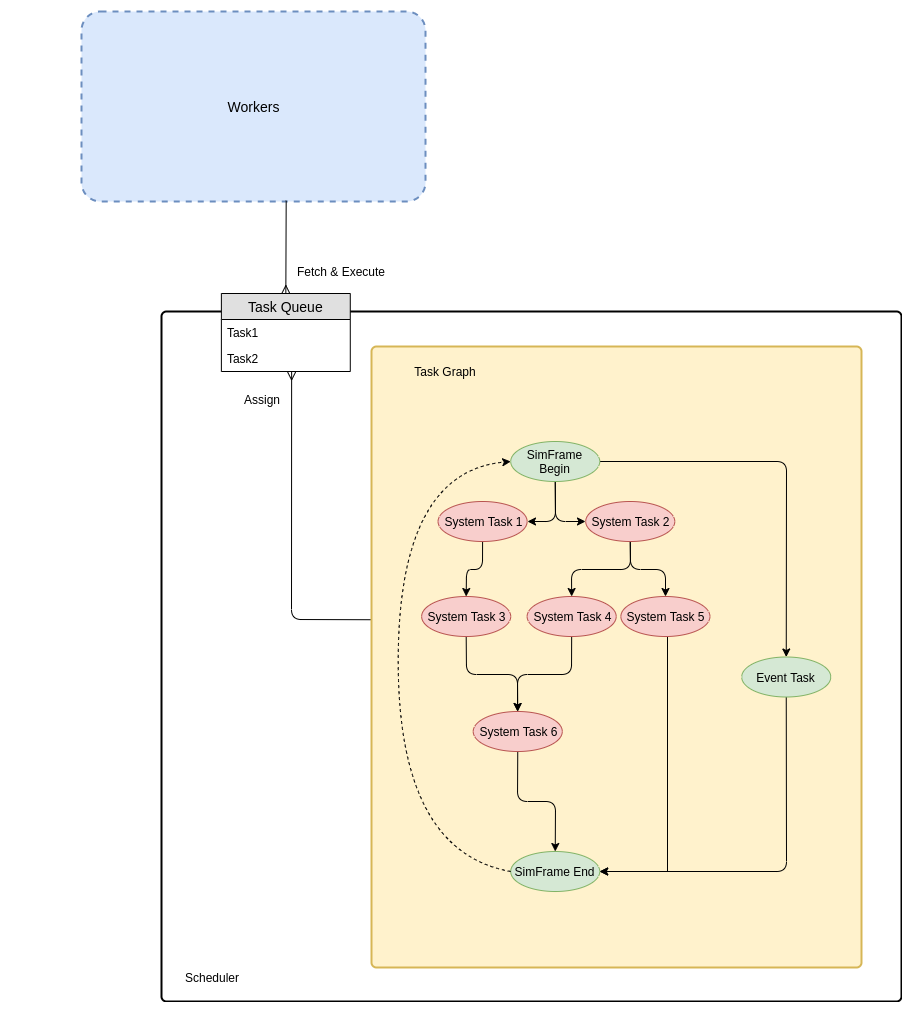

The diagram above was exported from draw.io. Its source (the exported page's mxGraphModel, read from the mxfile embedded in the PNG):
<mxGraphModel dx="798" dy="1862" grid="1" gridSize="10" guides="1" tooltips="1" connect="1" arrows="1" fold="1" page="1" pageScale="1" pageWidth="850" pageHeight="1100" math="0" shadow="0">
  <root>
    <mxCell id="DShoBXqPMGOLIJxJ6Se6-0" />
    <mxCell id="DShoBXqPMGOLIJxJ6Se6-1" parent="DShoBXqPMGOLIJxJ6Se6-0" />
    <mxCell id="WTRWi_aFgEpXb095UjsE-7" value="" style="group;container=1;" parent="DShoBXqPMGOLIJxJ6Se6-1" vertex="1" connectable="0">
      <mxGeometry x="70" y="40" width="750" height="690" as="geometry" />
    </mxCell>
    <mxCell id="lQkHwgq3IRcOCQfi9KyP-0" value="" style="rounded=1;absoluteArcSize=1;html=1;strokeWidth=2;arcSize=10;fontSize=14;" parent="DShoBXqPMGOLIJxJ6Se6-1" vertex="1">
      <mxGeometry x="220" y="40" width="740" height="690" as="geometry" />
    </mxCell>
    <mxCell id="lQkHwgq3IRcOCQfi9KyP-1" value="" style="html=1;strokeWidth=2;shape=mxgraph.er.anchor;fontSize=14;whiteSpace=wrap;" parent="DShoBXqPMGOLIJxJ6Se6-1" vertex="1">
      <mxGeometry x="70" y="40" width="374.99999999999994" height="690" as="geometry" />
    </mxCell>
    <mxCell id="X9IKDFUG_wbOMkL-1HPP-1" value="Task Queue" style="swimlane;fontStyle=0;childLayout=stackLayout;horizontal=1;startSize=26;fillColor=#e0e0e0;horizontalStack=0;resizeParent=1;resizeParentMax=0;resizeLast=0;collapsible=1;marginBottom=0;swimlaneFillColor=#ffffff;align=center;fontSize=14;" parent="DShoBXqPMGOLIJxJ6Se6-1" vertex="1">
      <mxGeometry x="279.875" y="22" width="128.90625" height="78" as="geometry" />
    </mxCell>
    <mxCell id="X9IKDFUG_wbOMkL-1HPP-2" value="Task1" style="text;strokeColor=none;fillColor=none;spacingLeft=4;spacingRight=4;overflow=hidden;rotatable=0;points=[[0,0.5],[1,0.5]];portConstraint=eastwest;fontSize=12;" parent="X9IKDFUG_wbOMkL-1HPP-1" vertex="1">
      <mxGeometry y="26" width="128.90625" height="26" as="geometry" />
    </mxCell>
    <mxCell id="X9IKDFUG_wbOMkL-1HPP-3" value="Task2" style="text;strokeColor=none;fillColor=none;spacingLeft=4;spacingRight=4;overflow=hidden;rotatable=0;points=[[0,0.5],[1,0.5]];portConstraint=eastwest;fontSize=12;" parent="X9IKDFUG_wbOMkL-1HPP-1" vertex="1">
      <mxGeometry y="52" width="128.90625" height="26" as="geometry" />
    </mxCell>
    <mxCell id="WTRWi_aFgEpXb095UjsE-0" value="" style="fontSize=12;html=1;endArrow=ERmany;strokeColor=#000000;entryX=0.545;entryY=1.019;entryDx=0;entryDy=0;entryPerimeter=0;exitX=0.003;exitY=0.44;exitDx=0;exitDy=0;exitPerimeter=0;" parent="DShoBXqPMGOLIJxJ6Se6-1" source="lQkHwgq3IRcOCQfi9KyP-2" target="X9IKDFUG_wbOMkL-1HPP-3" edge="1">
      <mxGeometry width="100" height="100" relative="1" as="geometry">
        <mxPoint x="327.8125" y="290" as="sourcePoint" />
        <mxPoint x="445" y="190" as="targetPoint" />
        <Array as="points">
          <mxPoint x="350" y="348" />
        </Array>
      </mxGeometry>
    </mxCell>
    <mxCell id="WTRWi_aFgEpXb095UjsE-1" value="Assign" style="text;html=1;resizable=0;points=[];align=center;verticalAlign=middle;labelBackgroundColor=#ffffff;" parent="WTRWi_aFgEpXb095UjsE-0" vertex="1" connectable="0">
      <mxGeometry x="0.7186" y="-1" relative="1" as="geometry">
        <mxPoint x="-31" y="-19" as="offset" />
      </mxGeometry>
    </mxCell>
    <mxCell id="lQkHwgq3IRcOCQfi9KyP-2" value="" style="rounded=1;absoluteArcSize=1;html=1;strokeWidth=2;arcSize=10;fontSize=14;whiteSpace=wrap;points=[];strokeColor=#d6b656;fillColor=#fff2cc;" parent="DShoBXqPMGOLIJxJ6Se6-1" vertex="1">
      <mxGeometry x="430" y="75" width="490" height="621" as="geometry" />
    </mxCell>
    <mxCell id="lQkHwgq3IRcOCQfi9KyP-3" value="Task Graph" style="text;html=1;strokeColor=none;fillColor=none;align=center;verticalAlign=middle;whiteSpace=wrap;rounded=0;" parent="DShoBXqPMGOLIJxJ6Se6-1" vertex="1">
      <mxGeometry x="456.71875" y="90" width="93.75" height="20" as="geometry" />
    </mxCell>
    <mxCell id="lQkHwgq3IRcOCQfi9KyP-22" style="edgeStyle=orthogonalEdgeStyle;rounded=1;orthogonalLoop=1;jettySize=auto;html=1;entryX=1;entryY=0.5;entryDx=0;entryDy=0;" parent="DShoBXqPMGOLIJxJ6Se6-1" source="lQkHwgq3IRcOCQfi9KyP-4" target="lQkHwgq3IRcOCQfi9KyP-6" edge="1">
      <mxGeometry relative="1" as="geometry" />
    </mxCell>
    <mxCell id="lQkHwgq3IRcOCQfi9KyP-23" style="edgeStyle=orthogonalEdgeStyle;rounded=1;orthogonalLoop=1;jettySize=auto;html=1;entryX=0;entryY=0.5;entryDx=0;entryDy=0;" parent="DShoBXqPMGOLIJxJ6Se6-1" source="lQkHwgq3IRcOCQfi9KyP-4" target="lQkHwgq3IRcOCQfi9KyP-5" edge="1">
      <mxGeometry relative="1" as="geometry" />
    </mxCell>
    <mxCell id="WTRWi_aFgEpXb095UjsE-14" style="edgeStyle=none;orthogonalLoop=1;jettySize=auto;html=1;entryX=0.5;entryY=0;entryDx=0;entryDy=0;strokeColor=#000000;" parent="DShoBXqPMGOLIJxJ6Se6-1" source="lQkHwgq3IRcOCQfi9KyP-4" target="WTRWi_aFgEpXb095UjsE-8" edge="1">
      <mxGeometry relative="1" as="geometry">
        <Array as="points">
          <mxPoint x="845" y="190" />
        </Array>
      </mxGeometry>
    </mxCell>
    <mxCell id="lQkHwgq3IRcOCQfi9KyP-4" value="SimFrame Begin" style="ellipse;whiteSpace=wrap;html=1;fillColor=#d5e8d4;strokeColor=#82b366;" parent="DShoBXqPMGOLIJxJ6Se6-1" vertex="1">
      <mxGeometry x="569.21875" y="170" width="89.0625" height="40" as="geometry" />
    </mxCell>
    <mxCell id="lQkHwgq3IRcOCQfi9KyP-10" value="SimFrame End" style="ellipse;whiteSpace=wrap;html=1;fillColor=#d5e8d4;strokeColor=#82b366;" parent="DShoBXqPMGOLIJxJ6Se6-1" vertex="1">
      <mxGeometry x="569.21875" y="580" width="89.0625" height="40" as="geometry" />
    </mxCell>
    <mxCell id="lQkHwgq3IRcOCQfi9KyP-25" style="edgeStyle=orthogonalEdgeStyle;rounded=1;orthogonalLoop=1;jettySize=auto;html=1;entryX=0.5;entryY=0;entryDx=0;entryDy=0;" parent="DShoBXqPMGOLIJxJ6Se6-1" source="lQkHwgq3IRcOCQfi9KyP-9" target="lQkHwgq3IRcOCQfi9KyP-12" edge="1">
      <mxGeometry relative="1" as="geometry" />
    </mxCell>
    <mxCell id="lQkHwgq3IRcOCQfi9KyP-9" value="System Task 3" style="ellipse;whiteSpace=wrap;html=1;fillColor=#f8cecc;strokeColor=#b85450;" parent="DShoBXqPMGOLIJxJ6Se6-1" vertex="1">
      <mxGeometry x="480.15625" y="325" width="89.0625" height="40" as="geometry" />
    </mxCell>
    <mxCell id="lQkHwgq3IRcOCQfi9KyP-24" style="edgeStyle=orthogonalEdgeStyle;rounded=1;orthogonalLoop=1;jettySize=auto;html=1;" parent="DShoBXqPMGOLIJxJ6Se6-1" source="lQkHwgq3IRcOCQfi9KyP-8" target="lQkHwgq3IRcOCQfi9KyP-12" edge="1">
      <mxGeometry relative="1" as="geometry" />
    </mxCell>
    <mxCell id="lQkHwgq3IRcOCQfi9KyP-8" value="System Task 4" style="ellipse;whiteSpace=wrap;html=1;fillColor=#f8cecc;strokeColor=#b85450;" parent="DShoBXqPMGOLIJxJ6Se6-1" vertex="1">
      <mxGeometry x="585.625" y="325" width="89.0625" height="40" as="geometry" />
    </mxCell>
    <mxCell id="lQkHwgq3IRcOCQfi9KyP-27" style="edgeStyle=orthogonalEdgeStyle;rounded=0;orthogonalLoop=1;jettySize=auto;html=1;entryX=1;entryY=0.5;entryDx=0;entryDy=0;" parent="DShoBXqPMGOLIJxJ6Se6-1" source="lQkHwgq3IRcOCQfi9KyP-7" target="lQkHwgq3IRcOCQfi9KyP-10" edge="1">
      <mxGeometry relative="1" as="geometry">
        <Array as="points">
          <mxPoint x="726.25" y="600" />
        </Array>
      </mxGeometry>
    </mxCell>
    <mxCell id="lQkHwgq3IRcOCQfi9KyP-7" value="System Task 5" style="ellipse;whiteSpace=wrap;html=1;fillColor=#f8cecc;strokeColor=#b85450;" parent="DShoBXqPMGOLIJxJ6Se6-1" vertex="1">
      <mxGeometry x="679.375" y="325" width="89.0625" height="40" as="geometry" />
    </mxCell>
    <mxCell id="lQkHwgq3IRcOCQfi9KyP-19" style="edgeStyle=orthogonalEdgeStyle;rounded=1;orthogonalLoop=1;jettySize=auto;html=1;" parent="DShoBXqPMGOLIJxJ6Se6-1" source="lQkHwgq3IRcOCQfi9KyP-6" target="lQkHwgq3IRcOCQfi9KyP-9" edge="1">
      <mxGeometry relative="1" as="geometry" />
    </mxCell>
    <mxCell id="lQkHwgq3IRcOCQfi9KyP-6" value="System Task 1" style="ellipse;whiteSpace=wrap;html=1;fillColor=#f8cecc;strokeColor=#b85450;" parent="DShoBXqPMGOLIJxJ6Se6-1" vertex="1">
      <mxGeometry x="496.5625" y="230" width="89.0625" height="40" as="geometry" />
    </mxCell>
    <mxCell id="lQkHwgq3IRcOCQfi9KyP-20" style="edgeStyle=orthogonalEdgeStyle;rounded=1;orthogonalLoop=1;jettySize=auto;html=1;" parent="DShoBXqPMGOLIJxJ6Se6-1" source="lQkHwgq3IRcOCQfi9KyP-5" target="lQkHwgq3IRcOCQfi9KyP-8" edge="1">
      <mxGeometry relative="1" as="geometry" />
    </mxCell>
    <mxCell id="lQkHwgq3IRcOCQfi9KyP-21" style="edgeStyle=orthogonalEdgeStyle;rounded=1;orthogonalLoop=1;jettySize=auto;html=1;entryX=0.5;entryY=0;entryDx=0;entryDy=0;" parent="DShoBXqPMGOLIJxJ6Se6-1" source="lQkHwgq3IRcOCQfi9KyP-5" target="lQkHwgq3IRcOCQfi9KyP-7" edge="1">
      <mxGeometry relative="1" as="geometry" />
    </mxCell>
    <mxCell id="lQkHwgq3IRcOCQfi9KyP-5" value="System Task 2" style="ellipse;whiteSpace=wrap;html=1;fillColor=#f8cecc;strokeColor=#b85450;" parent="DShoBXqPMGOLIJxJ6Se6-1" vertex="1">
      <mxGeometry x="644.21875" y="230" width="89.0625" height="40" as="geometry" />
    </mxCell>
    <mxCell id="lQkHwgq3IRcOCQfi9KyP-28" style="edgeStyle=orthogonalEdgeStyle;rounded=1;orthogonalLoop=1;jettySize=auto;html=1;" parent="DShoBXqPMGOLIJxJ6Se6-1" source="lQkHwgq3IRcOCQfi9KyP-12" target="lQkHwgq3IRcOCQfi9KyP-10" edge="1">
      <mxGeometry relative="1" as="geometry" />
    </mxCell>
    <mxCell id="lQkHwgq3IRcOCQfi9KyP-12" value="System Task 6" style="ellipse;whiteSpace=wrap;html=1;fillColor=#f8cecc;strokeColor=#b85450;" parent="DShoBXqPMGOLIJxJ6Se6-1" vertex="1">
      <mxGeometry x="531.71875" y="440" width="89.0625" height="40" as="geometry" />
    </mxCell>
    <mxCell id="lQkHwgq3IRcOCQfi9KyP-31" value="" style="endArrow=classic;html=1;exitX=0;exitY=0.5;exitDx=0;exitDy=0;entryX=0;entryY=0.5;entryDx=0;entryDy=0;curved=1;strokeColor=#000000;dashed=1;" parent="DShoBXqPMGOLIJxJ6Se6-1" source="lQkHwgq3IRcOCQfi9KyP-10" target="lQkHwgq3IRcOCQfi9KyP-4" edge="1">
      <mxGeometry width="50" height="50" relative="1" as="geometry">
        <mxPoint x="480.15625" y="620" as="sourcePoint" />
        <mxPoint x="538.75" y="570" as="targetPoint" />
        <Array as="points">
          <mxPoint x="456.71875" y="580" />
          <mxPoint x="456.71875" y="200" />
        </Array>
      </mxGeometry>
    </mxCell>
    <mxCell id="5gTt4cM0zm3vF3q4fiUL-0" style="edgeStyle=none;orthogonalLoop=1;jettySize=auto;html=1;entryX=1;entryY=0.5;entryDx=0;entryDy=0;strokeColor=#000000;rounded=1;" parent="DShoBXqPMGOLIJxJ6Se6-1" source="WTRWi_aFgEpXb095UjsE-8" target="lQkHwgq3IRcOCQfi9KyP-10" edge="1">
      <mxGeometry relative="1" as="geometry">
        <Array as="points">
          <mxPoint x="845" y="600" />
        </Array>
      </mxGeometry>
    </mxCell>
    <mxCell id="WTRWi_aFgEpXb095UjsE-8" value="Event Task" style="ellipse;whiteSpace=wrap;html=1;fillColor=#d5e8d4;strokeColor=#82b366;" parent="DShoBXqPMGOLIJxJ6Se6-1" vertex="1">
      <mxGeometry x="800.21875" y="385.5" width="89.0625" height="40" as="geometry" />
    </mxCell>
    <mxCell id="WTRWi_aFgEpXb095UjsE-19" value="Workers" style="strokeWidth=2;rounded=1;arcSize=10;whiteSpace=wrap;html=1;align=center;fontSize=14;fillColor=#dae8fc;dashed=1;strokeColor=#6c8ebf;" parent="DShoBXqPMGOLIJxJ6Se6-1" vertex="1">
      <mxGeometry x="140" y="-260" width="344" height="190" as="geometry" />
    </mxCell>
    <mxCell id="WTRWi_aFgEpXb095UjsE-20" value="" style="fontSize=12;html=1;endArrow=ERmany;strokeColor=#000000;entryX=0.5;entryY=0;entryDx=0;entryDy=0;exitX=0.595;exitY=0.996;exitDx=0;exitDy=0;exitPerimeter=0;" parent="DShoBXqPMGOLIJxJ6Se6-1" source="WTRWi_aFgEpXb095UjsE-19" target="X9IKDFUG_wbOMkL-1HPP-1" edge="1">
      <mxGeometry width="100" height="100" relative="1" as="geometry">
        <mxPoint x="290" y="40" as="sourcePoint" />
        <mxPoint x="390" y="-60" as="targetPoint" />
      </mxGeometry>
    </mxCell>
    <mxCell id="WTRWi_aFgEpXb095UjsE-21" value="Fetch &amp;amp; Execute" style="text;html=1;resizable=0;points=[];align=center;verticalAlign=middle;labelBackgroundColor=#ffffff;" parent="WTRWi_aFgEpXb095UjsE-20" vertex="1" connectable="0">
      <mxGeometry x="0.274" y="1" relative="1" as="geometry">
        <mxPoint x="54.5" y="11.5" as="offset" />
      </mxGeometry>
    </mxCell>
    <mxCell id="WTRWi_aFgEpXb095UjsE-23" value="Scheduler" style="text;html=1;strokeColor=none;fillColor=none;align=center;verticalAlign=middle;whiteSpace=wrap;rounded=0;" parent="DShoBXqPMGOLIJxJ6Se6-1" vertex="1">
      <mxGeometry x="240" y="696" width="60" height="20" as="geometry" />
    </mxCell>
  </root>
</mxGraphModel>